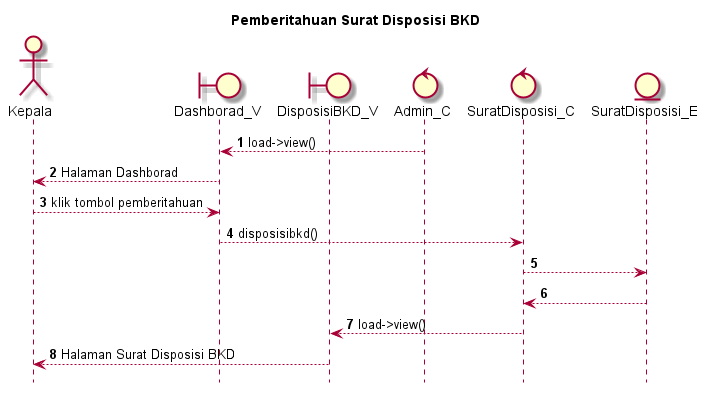

The diagram above was rendered by PlantUML. Its source (embedded in the PNG):
@startuml

autonumber
hide footbox
title Pemberitahuan Surat Disposisi BKD

Actor Kepala
boundary Dashborad_V
boundary DisposisiBKD_V
control Admin_C
control SuratDisposisi_C
Entity SuratDisposisi_E

Admin_C --> Dashborad_V: load->view()
Dashborad_V --> Kepala: Halaman Dashborad
Kepala --> Dashborad_V: klik tombol pemberitahuan
Dashborad_V --> SuratDisposisi_C: disposisibkd()
SuratDisposisi_C --> SuratDisposisi_E:
    
    SuratDisposisi_E --> SuratDisposisi_C:
    SuratDisposisi_C --> DisposisiBKD_V: load->view()
    DisposisiBKD_V --> Kepala: Halaman Surat Disposisi BKD

@enduml